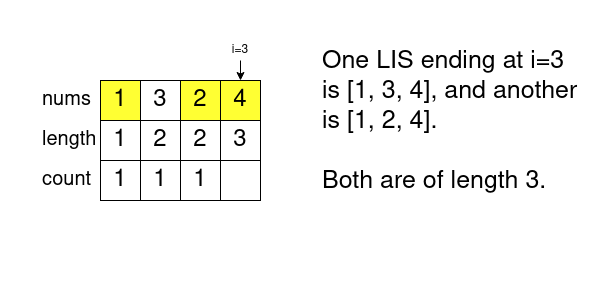

The diagram above was exported from draw.io. Its source (the exported page's mxGraphModel, read from the mxfile embedded in the PNG):
<mxGraphModel dx="1360" dy="751" grid="1" gridSize="10" guides="1" tooltips="1" connect="1" arrows="1" fold="1" page="1" pageScale="1" pageWidth="600" pageHeight="300" math="0" shadow="0">
  <root>
    <mxCell id="0" />
    <mxCell id="1" parent="0" />
    <mxCell id="y4JSV96lcPhyqdaNAE09-1" value="1" style="rounded=0;whiteSpace=wrap;html=1;fontSize=24;fillColor=#FFFF33;" parent="1" vertex="1">
      <mxGeometry x="100" y="80" width="40" height="40" as="geometry" />
    </mxCell>
    <mxCell id="y4JSV96lcPhyqdaNAE09-2" value="3" style="rounded=0;whiteSpace=wrap;html=1;fontSize=24;fillColor=#FFFFFF;" parent="1" vertex="1">
      <mxGeometry x="140" y="80" width="40" height="40" as="geometry" />
    </mxCell>
    <mxCell id="y4JSV96lcPhyqdaNAE09-3" value="2" style="rounded=0;whiteSpace=wrap;html=1;fontSize=24;fillColor=#FFFF33;" parent="1" vertex="1">
      <mxGeometry x="180" y="80" width="40" height="40" as="geometry" />
    </mxCell>
    <mxCell id="y4JSV96lcPhyqdaNAE09-4" value="4" style="rounded=0;whiteSpace=wrap;html=1;fontSize=24;fillColor=#FFFF33;" parent="1" vertex="1">
      <mxGeometry x="220" y="80" width="40" height="40" as="geometry" />
    </mxCell>
    <mxCell id="y4JSV96lcPhyqdaNAE09-5" value="nums" style="text;html=1;strokeColor=none;fillColor=none;align=left;verticalAlign=middle;whiteSpace=wrap;rounded=0;fontSize=20;" parent="1" vertex="1">
      <mxGeometry x="40" y="80" width="60" height="40" as="geometry" />
    </mxCell>
    <mxCell id="y4JSV96lcPhyqdaNAE09-6" value="length" style="text;html=1;strokeColor=none;fillColor=none;align=left;verticalAlign=middle;whiteSpace=wrap;rounded=0;fontSize=20;" parent="1" vertex="1">
      <mxGeometry x="40" y="120" width="60" height="40" as="geometry" />
    </mxCell>
    <mxCell id="y4JSV96lcPhyqdaNAE09-7" value="&lt;div&gt;count&lt;/div&gt;" style="text;html=1;strokeColor=none;fillColor=none;align=left;verticalAlign=middle;whiteSpace=wrap;rounded=0;fontSize=20;" parent="1" vertex="1">
      <mxGeometry x="40" y="160" width="60" height="40" as="geometry" />
    </mxCell>
    <mxCell id="y4JSV96lcPhyqdaNAE09-8" value="1" style="rounded=0;whiteSpace=wrap;html=1;fontSize=24;" parent="1" vertex="1">
      <mxGeometry x="100" y="120" width="40" height="40" as="geometry" />
    </mxCell>
    <mxCell id="y4JSV96lcPhyqdaNAE09-9" value="2" style="rounded=0;whiteSpace=wrap;html=1;fontSize=24;" parent="1" vertex="1">
      <mxGeometry x="140" y="120" width="40" height="40" as="geometry" />
    </mxCell>
    <mxCell id="y4JSV96lcPhyqdaNAE09-10" value="2" style="rounded=0;whiteSpace=wrap;html=1;fontSize=24;" parent="1" vertex="1">
      <mxGeometry x="180" y="120" width="40" height="40" as="geometry" />
    </mxCell>
    <mxCell id="y4JSV96lcPhyqdaNAE09-11" value="3" style="rounded=0;whiteSpace=wrap;html=1;fontSize=24;" parent="1" vertex="1">
      <mxGeometry x="220" y="120" width="40" height="40" as="geometry" />
    </mxCell>
    <mxCell id="y4JSV96lcPhyqdaNAE09-12" value="1" style="rounded=0;whiteSpace=wrap;html=1;fontSize=24;" parent="1" vertex="1">
      <mxGeometry x="100" y="160" width="40" height="40" as="geometry" />
    </mxCell>
    <mxCell id="y4JSV96lcPhyqdaNAE09-13" value="1" style="rounded=0;whiteSpace=wrap;html=1;fontSize=24;" parent="1" vertex="1">
      <mxGeometry x="140" y="160" width="40" height="40" as="geometry" />
    </mxCell>
    <mxCell id="y4JSV96lcPhyqdaNAE09-14" value="1" style="rounded=0;whiteSpace=wrap;html=1;fontSize=24;" parent="1" vertex="1">
      <mxGeometry x="180" y="160" width="40" height="40" as="geometry" />
    </mxCell>
    <mxCell id="y4JSV96lcPhyqdaNAE09-15" value="" style="rounded=0;whiteSpace=wrap;html=1;fontSize=24;" parent="1" vertex="1">
      <mxGeometry x="220" y="160" width="40" height="40" as="geometry" />
    </mxCell>
    <mxCell id="8nLggnxS4SWilzLX0Qtl-1" value="&lt;div&gt;One LIS ending at i=3 is [1, 3, 4], and another is [1, 2, 4].&lt;/div&gt;&lt;div&gt;&lt;br&gt;&lt;/div&gt;&lt;div&gt;Both are of length 3.&lt;br&gt;&lt;/div&gt;" style="text;html=1;strokeColor=none;fillColor=none;align=left;verticalAlign=top;whiteSpace=wrap;rounded=0;fontSize=25;" vertex="1" parent="1">
      <mxGeometry x="320" y="40" width="260" height="240" as="geometry" />
    </mxCell>
    <mxCell id="8nLggnxS4SWilzLX0Qtl-3" value="i=3" style="text;html=1;strokeColor=none;fillColor=none;align=center;verticalAlign=middle;whiteSpace=wrap;rounded=0;" vertex="1" parent="1">
      <mxGeometry x="230" y="40" width="20" height="20" as="geometry" />
    </mxCell>
    <mxCell id="8nLggnxS4SWilzLX0Qtl-4" value="" style="endArrow=classic;html=1;rounded=0;exitX=0.5;exitY=1;exitDx=0;exitDy=0;entryX=0.5;entryY=0;entryDx=0;entryDy=0;" edge="1" parent="1" source="8nLggnxS4SWilzLX0Qtl-3" target="y4JSV96lcPhyqdaNAE09-4">
      <mxGeometry width="50" height="50" relative="1" as="geometry">
        <mxPoint x="270" y="360" as="sourcePoint" />
        <mxPoint x="320" y="310" as="targetPoint" />
      </mxGeometry>
    </mxCell>
  </root>
</mxGraphModel>